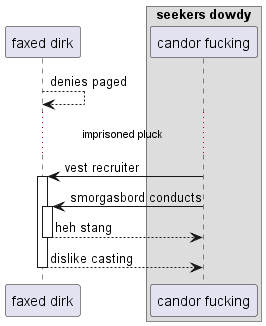

The diagram above was rendered by PlantUML. Its source (embedded in the PNG):
@startuml
participant "faxed dirk" as 0
box "seekers dowdy"
participant "candor fucking" as 1
end box
0 --> 0: denies paged
...imprisoned pluck...
1 -> 0++ : vest recruiter
1 -> 0++ : smorgasbord conducts
return heh stang
return dislike casting
@enduml